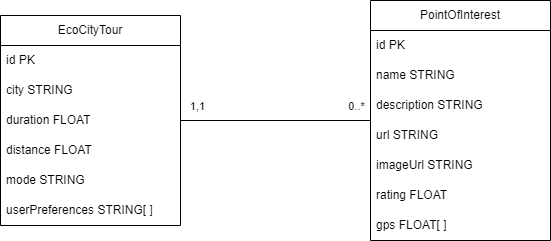

The diagram above was exported from draw.io. Its source (the exported page's mxGraphModel, read from the mxfile embedded in the PNG):
<mxGraphModel dx="698" dy="988" grid="1" gridSize="10" guides="1" tooltips="1" connect="1" arrows="1" fold="1" page="1" pageScale="1" pageWidth="850" pageHeight="1100" math="0" shadow="0">
  <root>
    <mxCell id="0" />
    <mxCell id="1" parent="0" />
    <mxCell id="2" value="EcoCityTour" style="swimlane;fontStyle=0;childLayout=stackLayout;horizontal=1;startSize=30;horizontalStack=0;resizeParent=1;resizeParentMax=0;resizeLast=0;collapsible=1;marginBottom=0;whiteSpace=wrap;html=1;" vertex="1" parent="1">
      <mxGeometry x="70" y="240" width="180" height="210" as="geometry" />
    </mxCell>
    <mxCell id="3" value="id PK" style="text;strokeColor=none;fillColor=none;align=left;verticalAlign=middle;spacingLeft=4;spacingRight=4;overflow=hidden;points=[[0,0.5],[1,0.5]];portConstraint=eastwest;rotatable=0;whiteSpace=wrap;html=1;" vertex="1" parent="2">
      <mxGeometry y="30" width="180" height="30" as="geometry" />
    </mxCell>
    <mxCell id="4" value="city STRING" style="text;strokeColor=none;fillColor=none;align=left;verticalAlign=middle;spacingLeft=4;spacingRight=4;overflow=hidden;points=[[0,0.5],[1,0.5]];portConstraint=eastwest;rotatable=0;whiteSpace=wrap;html=1;" vertex="1" parent="2">
      <mxGeometry y="60" width="180" height="30" as="geometry" />
    </mxCell>
    <mxCell id="5" value="duration FLOAT" style="text;strokeColor=none;fillColor=none;align=left;verticalAlign=middle;spacingLeft=4;spacingRight=4;overflow=hidden;points=[[0,0.5],[1,0.5]];portConstraint=eastwest;rotatable=0;whiteSpace=wrap;html=1;" vertex="1" parent="2">
      <mxGeometry y="90" width="180" height="30" as="geometry" />
    </mxCell>
    <mxCell id="10" value="distance FLOAT" style="text;strokeColor=none;fillColor=none;align=left;verticalAlign=middle;spacingLeft=4;spacingRight=4;overflow=hidden;points=[[0,0.5],[1,0.5]];portConstraint=eastwest;rotatable=0;whiteSpace=wrap;html=1;" vertex="1" parent="2">
      <mxGeometry y="120" width="180" height="30" as="geometry" />
    </mxCell>
    <mxCell id="19" value="mode STRING" style="text;strokeColor=none;fillColor=none;align=left;verticalAlign=middle;spacingLeft=4;spacingRight=4;overflow=hidden;points=[[0,0.5],[1,0.5]];portConstraint=eastwest;rotatable=0;whiteSpace=wrap;html=1;" vertex="1" parent="2">
      <mxGeometry y="150" width="180" height="30" as="geometry" />
    </mxCell>
    <mxCell id="20" value="userPreferences STRING[ ]" style="text;strokeColor=none;fillColor=none;align=left;verticalAlign=middle;spacingLeft=4;spacingRight=4;overflow=hidden;points=[[0,0.5],[1,0.5]];portConstraint=eastwest;rotatable=0;whiteSpace=wrap;html=1;" vertex="1" parent="2">
      <mxGeometry y="180" width="180" height="30" as="geometry" />
    </mxCell>
    <mxCell id="21" value="PointOfInterest" style="swimlane;fontStyle=0;childLayout=stackLayout;horizontal=1;startSize=30;horizontalStack=0;resizeParent=1;resizeParentMax=0;resizeLast=0;collapsible=1;marginBottom=0;whiteSpace=wrap;html=1;" vertex="1" parent="1">
      <mxGeometry x="440" y="225" width="180" height="240" as="geometry" />
    </mxCell>
    <mxCell id="22" value="id PK" style="text;strokeColor=none;fillColor=none;align=left;verticalAlign=middle;spacingLeft=4;spacingRight=4;overflow=hidden;points=[[0,0.5],[1,0.5]];portConstraint=eastwest;rotatable=0;whiteSpace=wrap;html=1;" vertex="1" parent="21">
      <mxGeometry y="30" width="180" height="30" as="geometry" />
    </mxCell>
    <mxCell id="23" value="name STRING" style="text;strokeColor=none;fillColor=none;align=left;verticalAlign=middle;spacingLeft=4;spacingRight=4;overflow=hidden;points=[[0,0.5],[1,0.5]];portConstraint=eastwest;rotatable=0;whiteSpace=wrap;html=1;" vertex="1" parent="21">
      <mxGeometry y="60" width="180" height="30" as="geometry" />
    </mxCell>
    <mxCell id="24" value="description STRING" style="text;strokeColor=none;fillColor=none;align=left;verticalAlign=middle;spacingLeft=4;spacingRight=4;overflow=hidden;points=[[0,0.5],[1,0.5]];portConstraint=eastwest;rotatable=0;whiteSpace=wrap;html=1;" vertex="1" parent="21">
      <mxGeometry y="90" width="180" height="30" as="geometry" />
    </mxCell>
    <mxCell id="25" value="url STRING" style="text;strokeColor=none;fillColor=none;align=left;verticalAlign=middle;spacingLeft=4;spacingRight=4;overflow=hidden;points=[[0,0.5],[1,0.5]];portConstraint=eastwest;rotatable=0;whiteSpace=wrap;html=1;" vertex="1" parent="21">
      <mxGeometry y="120" width="180" height="30" as="geometry" />
    </mxCell>
    <mxCell id="26" value="imageUrl STRING" style="text;strokeColor=none;fillColor=none;align=left;verticalAlign=middle;spacingLeft=4;spacingRight=4;overflow=hidden;points=[[0,0.5],[1,0.5]];portConstraint=eastwest;rotatable=0;whiteSpace=wrap;html=1;" vertex="1" parent="21">
      <mxGeometry y="150" width="180" height="30" as="geometry" />
    </mxCell>
    <mxCell id="27" value="rating FLOAT" style="text;strokeColor=none;fillColor=none;align=left;verticalAlign=middle;spacingLeft=4;spacingRight=4;overflow=hidden;points=[[0,0.5],[1,0.5]];portConstraint=eastwest;rotatable=0;whiteSpace=wrap;html=1;" vertex="1" parent="21">
      <mxGeometry y="180" width="180" height="30" as="geometry" />
    </mxCell>
    <mxCell id="28" value="gps FLOAT[ ]" style="text;strokeColor=none;fillColor=none;align=left;verticalAlign=middle;spacingLeft=4;spacingRight=4;overflow=hidden;points=[[0,0.5],[1,0.5]];portConstraint=eastwest;rotatable=0;whiteSpace=wrap;html=1;" vertex="1" parent="21">
      <mxGeometry y="210" width="180" height="30" as="geometry" />
    </mxCell>
    <mxCell id="29" style="edgeStyle=none;html=1;exitX=1;exitY=0.5;exitDx=0;exitDy=0;entryX=0;entryY=0.5;entryDx=0;entryDy=0;endArrow=none;endFill=0;" edge="1" parent="1" source="5" target="21">
      <mxGeometry relative="1" as="geometry" />
    </mxCell>
    <mxCell id="30" value="1,1" style="edgeLabel;html=1;align=center;verticalAlign=middle;resizable=0;points=[];" vertex="1" connectable="0" parent="29">
      <mxGeometry x="-0.8326" y="2" relative="1" as="geometry">
        <mxPoint y="-13" as="offset" />
      </mxGeometry>
    </mxCell>
    <mxCell id="31" value="0..*" style="edgeLabel;html=1;align=center;verticalAlign=middle;resizable=0;points=[];" vertex="1" connectable="0" parent="29">
      <mxGeometry x="0.8226" y="1" relative="1" as="geometry">
        <mxPoint x="2" y="-14" as="offset" />
      </mxGeometry>
    </mxCell>
  </root>
</mxGraphModel>